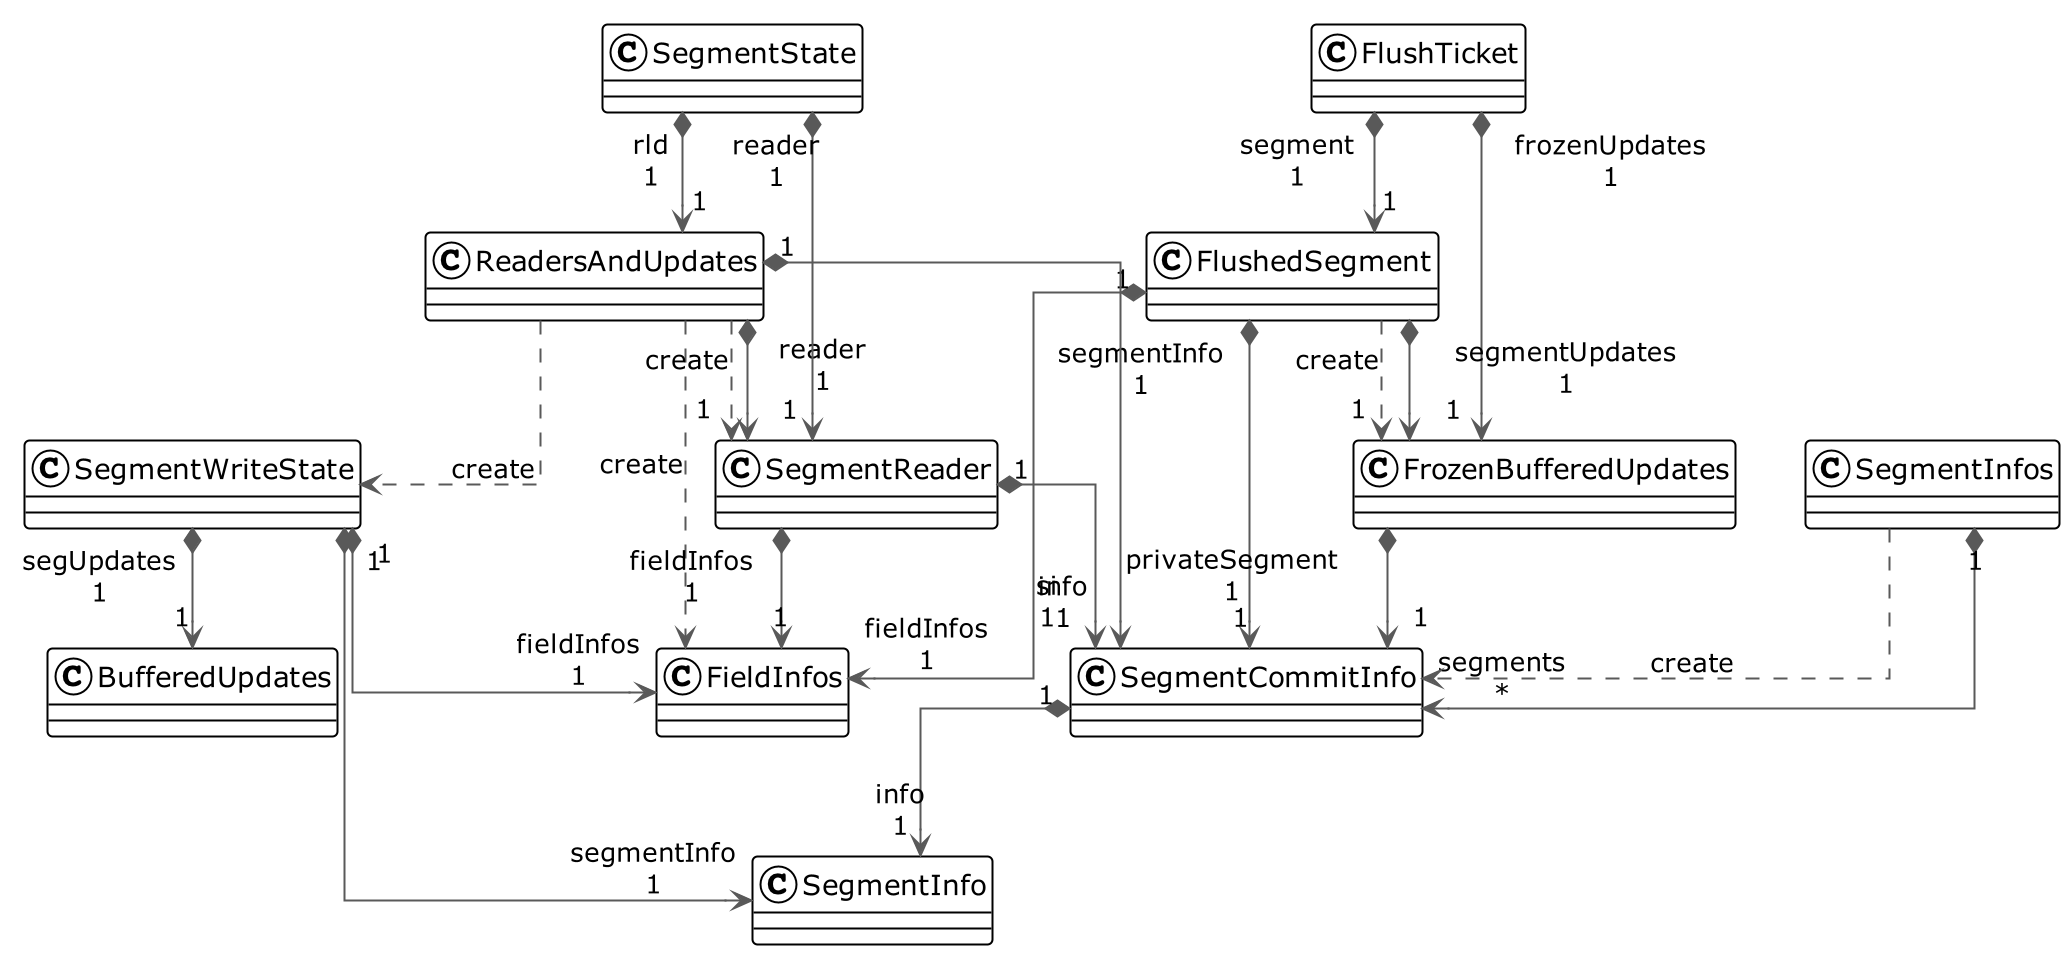

The diagram above was rendered by PlantUML. Its source (embedded in the PNG):
@startuml

!theme plain
top to bottom direction
skinparam linetype ortho

class BufferedUpdates
class FieldInfos
class FlushTicket
class FlushedSegment
class FrozenBufferedUpdates
class ReadersAndUpdates
class SegmentCommitInfo
class SegmentInfo
class SegmentInfos
class SegmentReader
class SegmentState
class SegmentWriteState

FlushTicket           "1" *-[#595959,plain]-> "segment\n1" FlushedSegment        
FlushTicket           "1" *-[#595959,plain]-> "frozenUpdates\n1" FrozenBufferedUpdates 
FlushedSegment        "1" *-[#595959,plain]-> "fieldInfos\n1" FieldInfos            
FlushedSegment        "1" *-[#595959,plain]-> "segmentUpdates\n1" FrozenBufferedUpdates 
FlushedSegment         -[#595959,dashed]->  FrozenBufferedUpdates : "«create»"
FlushedSegment        "1" *-[#595959,plain]-> "segmentInfo\n1" SegmentCommitInfo     
FrozenBufferedUpdates "1" *-[#595959,plain]-> "privateSegment\n1" SegmentCommitInfo     
ReadersAndUpdates      -[#595959,dashed]->  FieldInfos            : "«create»"
ReadersAndUpdates     "1" *-[#595959,plain]-> "info\n1" SegmentCommitInfo     
ReadersAndUpdates     "1" *-[#595959,plain]-> "reader\n1" SegmentReader         
ReadersAndUpdates      -[#595959,dashed]->  SegmentReader         : "«create»"
ReadersAndUpdates      -[#595959,dashed]->  SegmentWriteState     : "«create»"
SegmentCommitInfo     "1" *-[#595959,plain]-> "info\n1" SegmentInfo           
SegmentInfos          "1" *-[#595959,plain]-> "segments\n*" SegmentCommitInfo     
SegmentInfos           -[#595959,dashed]->  SegmentCommitInfo     : "«create»"
SegmentReader         "1" *-[#595959,plain]-> "fieldInfos\n1" FieldInfos            
SegmentReader         "1" *-[#595959,plain]-> "si\n1" SegmentCommitInfo     
SegmentState          "1" *-[#595959,plain]-> "rld\n1" ReadersAndUpdates     
SegmentState          "1" *-[#595959,plain]-> "reader\n1" SegmentReader         
SegmentWriteState     "1" *-[#595959,plain]-> "segUpdates\n1" BufferedUpdates       
SegmentWriteState     "1" *-[#595959,plain]-> "fieldInfos\n1" FieldInfos            
SegmentWriteState     "1" *-[#595959,plain]-> "segmentInfo\n1" SegmentInfo           
@enduml